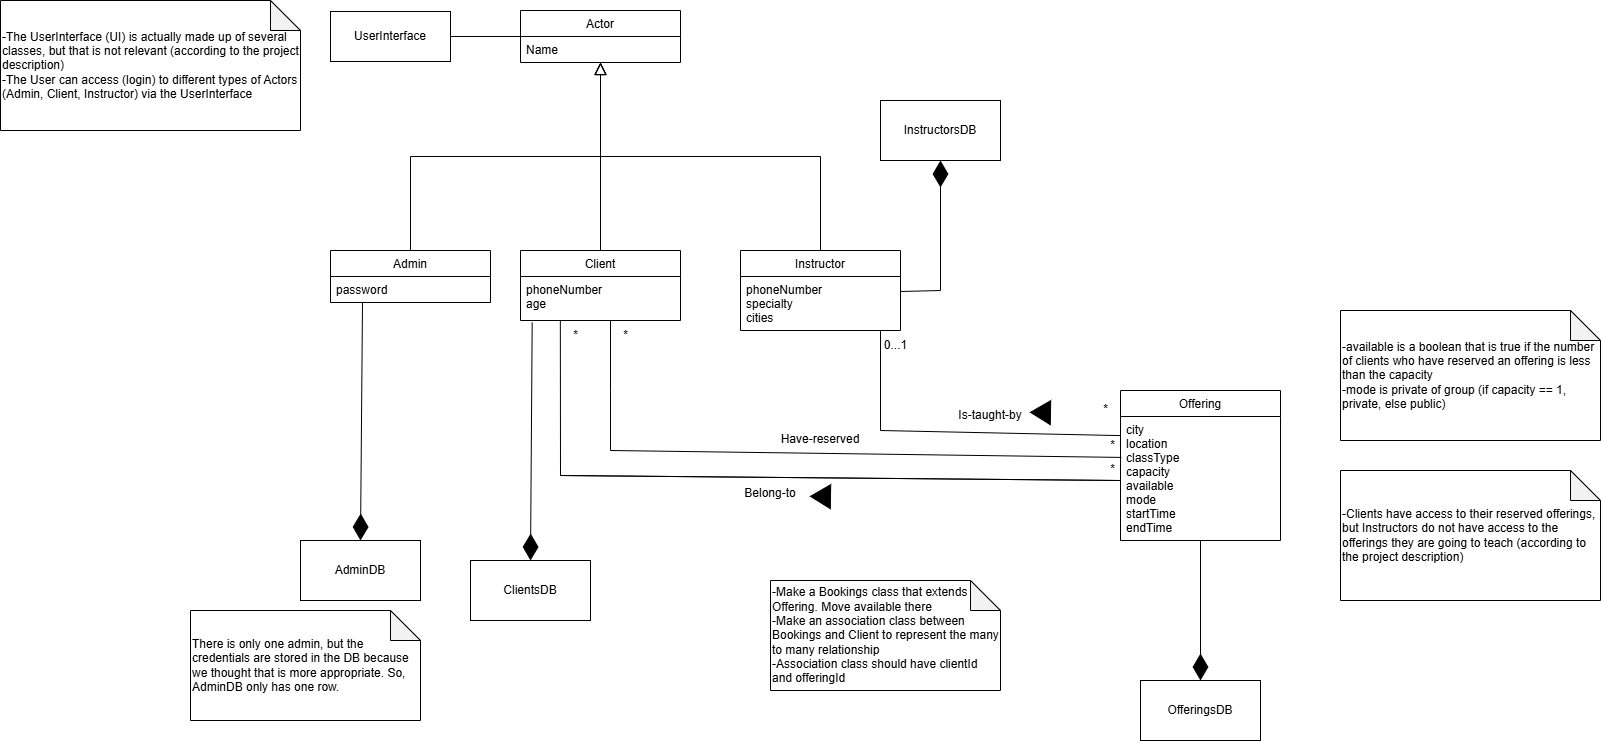

The diagram above was exported from draw.io. Its source (the exported page's mxGraphModel, read from the mxfile embedded in the PNG):
<mxGraphModel dx="1781" dy="558" grid="1" gridSize="10" guides="1" tooltips="1" connect="1" arrows="1" fold="1" page="1" pageScale="1" pageWidth="827" pageHeight="1169" math="0" shadow="0">
  <root>
    <mxCell id="WIyWlLk6GJQsqaUBKTNV-0" />
    <mxCell id="WIyWlLk6GJQsqaUBKTNV-1" parent="WIyWlLk6GJQsqaUBKTNV-0" />
    <mxCell id="zkfFHV4jXpPFQw0GAbJ--0" value="Actor" style="swimlane;fontStyle=0;align=center;verticalAlign=top;childLayout=stackLayout;horizontal=1;startSize=26;horizontalStack=0;resizeParent=1;resizeLast=0;collapsible=1;marginBottom=0;rounded=0;shadow=0;strokeWidth=1;" parent="WIyWlLk6GJQsqaUBKTNV-1" vertex="1">
      <mxGeometry x="220" y="120" width="160" height="52" as="geometry">
        <mxRectangle x="230" y="140" width="160" height="26" as="alternateBounds" />
      </mxGeometry>
    </mxCell>
    <mxCell id="zkfFHV4jXpPFQw0GAbJ--1" value="Name" style="text;align=left;verticalAlign=top;spacingLeft=4;spacingRight=4;overflow=hidden;rotatable=0;points=[[0,0.5],[1,0.5]];portConstraint=eastwest;" parent="zkfFHV4jXpPFQw0GAbJ--0" vertex="1">
      <mxGeometry y="26" width="160" height="26" as="geometry" />
    </mxCell>
    <mxCell id="zkfFHV4jXpPFQw0GAbJ--6" value="Admin" style="swimlane;fontStyle=0;align=center;verticalAlign=top;childLayout=stackLayout;horizontal=1;startSize=26;horizontalStack=0;resizeParent=1;resizeLast=0;collapsible=1;marginBottom=0;rounded=0;shadow=0;strokeWidth=1;" parent="WIyWlLk6GJQsqaUBKTNV-1" vertex="1">
      <mxGeometry x="30" y="360" width="160" height="52" as="geometry">
        <mxRectangle x="130" y="380" width="160" height="26" as="alternateBounds" />
      </mxGeometry>
    </mxCell>
    <mxCell id="zkfFHV4jXpPFQw0GAbJ--7" value="password" style="text;align=left;verticalAlign=top;spacingLeft=4;spacingRight=4;overflow=hidden;rotatable=0;points=[[0,0.5],[1,0.5]];portConstraint=eastwest;" parent="zkfFHV4jXpPFQw0GAbJ--6" vertex="1">
      <mxGeometry y="26" width="160" height="26" as="geometry" />
    </mxCell>
    <mxCell id="zkfFHV4jXpPFQw0GAbJ--12" value="" style="endArrow=block;endSize=10;endFill=0;shadow=0;strokeWidth=1;rounded=0;curved=0;edgeStyle=elbowEdgeStyle;elbow=vertical;" parent="WIyWlLk6GJQsqaUBKTNV-1" source="zkfFHV4jXpPFQw0GAbJ--6" target="zkfFHV4jXpPFQw0GAbJ--0" edge="1">
      <mxGeometry width="160" relative="1" as="geometry">
        <mxPoint x="200" y="203" as="sourcePoint" />
        <mxPoint x="200" y="203" as="targetPoint" />
      </mxGeometry>
    </mxCell>
    <mxCell id="zkfFHV4jXpPFQw0GAbJ--16" value="" style="endArrow=block;endSize=10;endFill=0;shadow=0;strokeWidth=1;rounded=0;curved=0;edgeStyle=elbowEdgeStyle;elbow=vertical;" parent="WIyWlLk6GJQsqaUBKTNV-1" target="zkfFHV4jXpPFQw0GAbJ--0" edge="1">
      <mxGeometry width="160" relative="1" as="geometry">
        <mxPoint x="520" y="360" as="sourcePoint" />
        <mxPoint x="310" y="271" as="targetPoint" />
      </mxGeometry>
    </mxCell>
    <mxCell id="z8LdAQdNXlB_STHlRCPJ-0" value="Client" style="swimlane;fontStyle=0;align=center;verticalAlign=top;childLayout=stackLayout;horizontal=1;startSize=26;horizontalStack=0;resizeParent=1;resizeLast=0;collapsible=1;marginBottom=0;rounded=0;shadow=0;strokeWidth=1;" parent="WIyWlLk6GJQsqaUBKTNV-1" vertex="1">
      <mxGeometry x="220" y="360" width="160" height="70" as="geometry">
        <mxRectangle x="340" y="380" width="170" height="26" as="alternateBounds" />
      </mxGeometry>
    </mxCell>
    <mxCell id="z8LdAQdNXlB_STHlRCPJ-1" value="phoneNumber&#10;age&#10;" style="text;align=left;verticalAlign=top;spacingLeft=4;spacingRight=4;overflow=hidden;rotatable=0;points=[[0,0.5],[1,0.5]];portConstraint=eastwest;" parent="z8LdAQdNXlB_STHlRCPJ-0" vertex="1">
      <mxGeometry y="26" width="160" height="44" as="geometry" />
    </mxCell>
    <mxCell id="z8LdAQdNXlB_STHlRCPJ-6" value="" style="endArrow=block;endSize=10;endFill=0;shadow=0;strokeWidth=1;rounded=0;curved=0;edgeStyle=elbowEdgeStyle;elbow=vertical;exitX=0.5;exitY=0;exitDx=0;exitDy=0;" parent="WIyWlLk6GJQsqaUBKTNV-1" source="z8LdAQdNXlB_STHlRCPJ-0" edge="1">
      <mxGeometry width="160" relative="1" as="geometry">
        <mxPoint x="520" y="360" as="sourcePoint" />
        <mxPoint x="300" y="172" as="targetPoint" />
      </mxGeometry>
    </mxCell>
    <mxCell id="z8LdAQdNXlB_STHlRCPJ-8" value="Offering" style="swimlane;fontStyle=0;align=center;verticalAlign=top;childLayout=stackLayout;horizontal=1;startSize=26;horizontalStack=0;resizeParent=1;resizeLast=0;collapsible=1;marginBottom=0;rounded=0;shadow=0;strokeWidth=1;" parent="WIyWlLk6GJQsqaUBKTNV-1" vertex="1">
      <mxGeometry x="820" y="500" width="160" height="150" as="geometry">
        <mxRectangle x="340" y="380" width="170" height="26" as="alternateBounds" />
      </mxGeometry>
    </mxCell>
    <mxCell id="z8LdAQdNXlB_STHlRCPJ-9" value="city&#10;location&#10;classType&#10;capacity&#10;available&#10;mode&#10;startTime&#10;endTime&#10;" style="text;align=left;verticalAlign=top;spacingLeft=4;spacingRight=4;overflow=hidden;rotatable=0;points=[[0,0.5],[1,0.5]];portConstraint=eastwest;" parent="z8LdAQdNXlB_STHlRCPJ-8" vertex="1">
      <mxGeometry y="26" width="160" height="124" as="geometry" />
    </mxCell>
    <mxCell id="z8LdAQdNXlB_STHlRCPJ-14" value="*" style="text;html=1;align=center;verticalAlign=middle;resizable=0;points=[];autosize=1;strokeColor=none;fillColor=none;" parent="WIyWlLk6GJQsqaUBKTNV-1" vertex="1">
      <mxGeometry x="310" y="430" width="30" height="30" as="geometry" />
    </mxCell>
    <mxCell id="z8LdAQdNXlB_STHlRCPJ-15" value="*" style="text;html=1;align=center;verticalAlign=middle;resizable=0;points=[];autosize=1;strokeColor=none;fillColor=none;" parent="WIyWlLk6GJQsqaUBKTNV-1" vertex="1">
      <mxGeometry x="797" y="540" width="30" height="30" as="geometry" />
    </mxCell>
    <mxCell id="z8LdAQdNXlB_STHlRCPJ-16" value="Have-reserved" style="text;html=1;align=center;verticalAlign=middle;whiteSpace=wrap;rounded=0;" parent="WIyWlLk6GJQsqaUBKTNV-1" vertex="1">
      <mxGeometry x="470" y="534" width="100" height="30" as="geometry" />
    </mxCell>
    <mxCell id="z8LdAQdNXlB_STHlRCPJ-23" value="ClientsDB" style="rounded=0;whiteSpace=wrap;html=1;" parent="WIyWlLk6GJQsqaUBKTNV-1" vertex="1">
      <mxGeometry x="170" y="670" width="120" height="60" as="geometry" />
    </mxCell>
    <mxCell id="z8LdAQdNXlB_STHlRCPJ-24" value="InstructorsDB" style="rounded=0;whiteSpace=wrap;html=1;" parent="WIyWlLk6GJQsqaUBKTNV-1" vertex="1">
      <mxGeometry x="580" y="210" width="120" height="60" as="geometry" />
    </mxCell>
    <mxCell id="z8LdAQdNXlB_STHlRCPJ-25" value="OfferingsDB" style="rounded=0;whiteSpace=wrap;html=1;" parent="WIyWlLk6GJQsqaUBKTNV-1" vertex="1">
      <mxGeometry x="840" y="790" width="120" height="60" as="geometry" />
    </mxCell>
    <mxCell id="z8LdAQdNXlB_STHlRCPJ-27" value="" style="endArrow=none;html=1;rounded=0;entryX=0.249;entryY=1.013;entryDx=0;entryDy=0;entryPerimeter=0;" parent="WIyWlLk6GJQsqaUBKTNV-1" target="z8LdAQdNXlB_STHlRCPJ-1" edge="1">
      <mxGeometry width="50" height="50" relative="1" as="geometry">
        <mxPoint x="260" y="585" as="sourcePoint" />
        <mxPoint x="260" y="467" as="targetPoint" />
        <Array as="points">
          <mxPoint x="820" y="590" />
          <mxPoint x="260" y="585" />
        </Array>
      </mxGeometry>
    </mxCell>
    <mxCell id="z8LdAQdNXlB_STHlRCPJ-31" value="" style="triangle;whiteSpace=wrap;html=1;fillColor=#000000;rotation=-179;" parent="WIyWlLk6GJQsqaUBKTNV-1" vertex="1">
      <mxGeometry x="509.99999999999994" y="594" width="20" height="24" as="geometry" />
    </mxCell>
    <mxCell id="z8LdAQdNXlB_STHlRCPJ-32" value="Belong-to" style="text;html=1;align=center;verticalAlign=middle;whiteSpace=wrap;rounded=0;" parent="WIyWlLk6GJQsqaUBKTNV-1" vertex="1">
      <mxGeometry x="420" y="588" width="100" height="30" as="geometry" />
    </mxCell>
    <mxCell id="z8LdAQdNXlB_STHlRCPJ-33" value="*" style="text;html=1;align=center;verticalAlign=middle;resizable=0;points=[];autosize=1;strokeColor=none;fillColor=none;" parent="WIyWlLk6GJQsqaUBKTNV-1" vertex="1">
      <mxGeometry x="260" y="430" width="30" height="30" as="geometry" />
    </mxCell>
    <mxCell id="z8LdAQdNXlB_STHlRCPJ-34" value="*" style="text;html=1;align=center;verticalAlign=middle;resizable=0;points=[];autosize=1;strokeColor=none;fillColor=none;" parent="WIyWlLk6GJQsqaUBKTNV-1" vertex="1">
      <mxGeometry x="797" y="564" width="30" height="30" as="geometry" />
    </mxCell>
    <mxCell id="GsYCjK2BZiHmMbfaY9qb-0" value="Instructor" style="swimlane;fontStyle=0;align=center;verticalAlign=top;childLayout=stackLayout;horizontal=1;startSize=26;horizontalStack=0;resizeParent=1;resizeLast=0;collapsible=1;marginBottom=0;rounded=0;shadow=0;strokeWidth=1;" parent="WIyWlLk6GJQsqaUBKTNV-1" vertex="1">
      <mxGeometry x="440" y="360" width="160" height="80" as="geometry">
        <mxRectangle x="340" y="380" width="170" height="26" as="alternateBounds" />
      </mxGeometry>
    </mxCell>
    <mxCell id="GsYCjK2BZiHmMbfaY9qb-1" value="phoneNumber&#10;specialty&#10;cities&#10;" style="text;align=left;verticalAlign=top;spacingLeft=4;spacingRight=4;overflow=hidden;rotatable=0;points=[[0,0.5],[1,0.5]];portConstraint=eastwest;" parent="GsYCjK2BZiHmMbfaY9qb-0" vertex="1">
      <mxGeometry y="26" width="160" height="54" as="geometry" />
    </mxCell>
    <mxCell id="GsYCjK2BZiHmMbfaY9qb-2" value="" style="endArrow=none;html=1;rounded=0;exitX=0;exitY=0.154;exitDx=0;exitDy=0;exitPerimeter=0;" parent="WIyWlLk6GJQsqaUBKTNV-1" source="z8LdAQdNXlB_STHlRCPJ-9" edge="1">
      <mxGeometry width="50" height="50" relative="1" as="geometry">
        <mxPoint x="580" y="500" as="sourcePoint" />
        <mxPoint x="580" y="440" as="targetPoint" />
        <Array as="points">
          <mxPoint x="580" y="540" />
        </Array>
      </mxGeometry>
    </mxCell>
    <mxCell id="GsYCjK2BZiHmMbfaY9qb-3" value="" style="endArrow=none;html=1;rounded=0;entryX=0.794;entryY=0.097;entryDx=0;entryDy=0;entryPerimeter=0;" parent="WIyWlLk6GJQsqaUBKTNV-1" target="z8LdAQdNXlB_STHlRCPJ-34" edge="1">
      <mxGeometry width="50" height="50" relative="1" as="geometry">
        <mxPoint x="310" y="430" as="sourcePoint" />
        <mxPoint x="590" y="510" as="targetPoint" />
        <Array as="points">
          <mxPoint x="310" y="500" />
          <mxPoint x="310" y="560" />
        </Array>
      </mxGeometry>
    </mxCell>
    <mxCell id="GsYCjK2BZiHmMbfaY9qb-5" value="Is-taught-by" style="text;html=1;align=center;verticalAlign=middle;whiteSpace=wrap;rounded=0;" parent="WIyWlLk6GJQsqaUBKTNV-1" vertex="1">
      <mxGeometry x="640" y="510" width="100" height="30" as="geometry" />
    </mxCell>
    <mxCell id="GsYCjK2BZiHmMbfaY9qb-6" value="*" style="text;html=1;align=center;verticalAlign=middle;resizable=0;points=[];autosize=1;strokeColor=none;fillColor=none;" parent="WIyWlLk6GJQsqaUBKTNV-1" vertex="1">
      <mxGeometry x="790" y="504" width="30" height="30" as="geometry" />
    </mxCell>
    <mxCell id="GsYCjK2BZiHmMbfaY9qb-7" value="0...1" style="text;html=1;align=center;verticalAlign=middle;resizable=0;points=[];autosize=1;strokeColor=none;fillColor=none;" parent="WIyWlLk6GJQsqaUBKTNV-1" vertex="1">
      <mxGeometry x="570" y="440" width="50" height="30" as="geometry" />
    </mxCell>
    <mxCell id="GsYCjK2BZiHmMbfaY9qb-8" value="" style="triangle;whiteSpace=wrap;html=1;fillColor=#000000;rotation=-179;" parent="WIyWlLk6GJQsqaUBKTNV-1" vertex="1">
      <mxGeometry x="730" y="510" width="20" height="24" as="geometry" />
    </mxCell>
    <mxCell id="GsYCjK2BZiHmMbfaY9qb-9" value="" style="endArrow=diamondThin;endFill=1;endSize=24;html=1;rounded=0;entryX=0.5;entryY=0;entryDx=0;entryDy=0;exitX=0.073;exitY=1.045;exitDx=0;exitDy=0;exitPerimeter=0;" parent="WIyWlLk6GJQsqaUBKTNV-1" source="z8LdAQdNXlB_STHlRCPJ-1" target="z8LdAQdNXlB_STHlRCPJ-23" edge="1">
      <mxGeometry width="160" relative="1" as="geometry">
        <mxPoint x="480" y="460" as="sourcePoint" />
        <mxPoint x="640" y="460" as="targetPoint" />
      </mxGeometry>
    </mxCell>
    <mxCell id="GsYCjK2BZiHmMbfaY9qb-10" value="" style="endArrow=diamondThin;endFill=1;endSize=24;html=1;rounded=0;entryX=0.5;entryY=1;entryDx=0;entryDy=0;exitX=1;exitY=0.278;exitDx=0;exitDy=0;exitPerimeter=0;" parent="WIyWlLk6GJQsqaUBKTNV-1" source="GsYCjK2BZiHmMbfaY9qb-1" target="z8LdAQdNXlB_STHlRCPJ-24" edge="1">
      <mxGeometry width="160" relative="1" as="geometry">
        <mxPoint x="662" y="281" as="sourcePoint" />
        <mxPoint x="660" y="519" as="targetPoint" />
        <Array as="points">
          <mxPoint x="640" y="400" />
        </Array>
      </mxGeometry>
    </mxCell>
    <mxCell id="GsYCjK2BZiHmMbfaY9qb-11" value="" style="endArrow=diamondThin;endFill=1;endSize=24;html=1;rounded=0;entryX=0.5;entryY=0;entryDx=0;entryDy=0;exitX=0.5;exitY=1;exitDx=0;exitDy=0;" parent="WIyWlLk6GJQsqaUBKTNV-1" source="z8LdAQdNXlB_STHlRCPJ-8" target="z8LdAQdNXlB_STHlRCPJ-25" edge="1">
      <mxGeometry width="160" relative="1" as="geometry">
        <mxPoint x="252" y="452" as="sourcePoint" />
        <mxPoint x="250" y="690" as="targetPoint" />
      </mxGeometry>
    </mxCell>
    <mxCell id="GsYCjK2BZiHmMbfaY9qb-13" value="-available is a boolean that is true if the number of clients who have reserved an offering is less than the capacity&lt;div&gt;-mode is private of group (if capacity == 1, private, else public)&lt;/div&gt;" style="shape=note;whiteSpace=wrap;html=1;backgroundOutline=1;darkOpacity=0.05;align=left;" parent="WIyWlLk6GJQsqaUBKTNV-1" vertex="1">
      <mxGeometry x="1040" y="420" width="260" height="130" as="geometry" />
    </mxCell>
    <mxCell id="GsYCjK2BZiHmMbfaY9qb-15" value="-Clients have access to their reserved offerings, but Instructors do not have access to the offerings they are going to teach (according to the project description)" style="shape=note;whiteSpace=wrap;html=1;backgroundOutline=1;darkOpacity=0.05;align=left;" parent="WIyWlLk6GJQsqaUBKTNV-1" vertex="1">
      <mxGeometry x="1040" y="580" width="260" height="130" as="geometry" />
    </mxCell>
    <mxCell id="GsYCjK2BZiHmMbfaY9qb-18" value="UserInterface" style="rounded=0;whiteSpace=wrap;html=1;" parent="WIyWlLk6GJQsqaUBKTNV-1" vertex="1">
      <mxGeometry x="30" y="121" width="120" height="50" as="geometry" />
    </mxCell>
    <mxCell id="GsYCjK2BZiHmMbfaY9qb-19" value="" style="endArrow=none;html=1;rounded=0;exitX=1;exitY=0.5;exitDx=0;exitDy=0;entryX=0;entryY=0.5;entryDx=0;entryDy=0;" parent="WIyWlLk6GJQsqaUBKTNV-1" source="GsYCjK2BZiHmMbfaY9qb-18" target="zkfFHV4jXpPFQw0GAbJ--0" edge="1">
      <mxGeometry width="50" height="50" relative="1" as="geometry">
        <mxPoint x="210" y="250" as="sourcePoint" />
        <mxPoint x="260" y="200" as="targetPoint" />
      </mxGeometry>
    </mxCell>
    <mxCell id="GsYCjK2BZiHmMbfaY9qb-20" value="&lt;div&gt;-The UserInterface (UI) is actually made up of several classes, but that is not relevant (according to the project description)&lt;/div&gt;-The User can access (login) to different types of Actors (Admin, Client, Instructor) via the UserInterface" style="shape=note;whiteSpace=wrap;html=1;backgroundOutline=1;darkOpacity=0.05;align=left;" parent="WIyWlLk6GJQsqaUBKTNV-1" vertex="1">
      <mxGeometry x="-300" y="110" width="300" height="130" as="geometry" />
    </mxCell>
    <mxCell id="Pi1-9xCyTz9n0Azinkjw-0" value="AdminDB" style="rounded=0;whiteSpace=wrap;html=1;" parent="WIyWlLk6GJQsqaUBKTNV-1" vertex="1">
      <mxGeometry y="650" width="120" height="60" as="geometry" />
    </mxCell>
    <mxCell id="Pi1-9xCyTz9n0Azinkjw-1" value="" style="endArrow=diamondThin;endFill=1;endSize=24;html=1;rounded=0;entryX=0.5;entryY=0;entryDx=0;entryDy=0;exitX=0.073;exitY=1.045;exitDx=0;exitDy=0;exitPerimeter=0;" parent="WIyWlLk6GJQsqaUBKTNV-1" edge="1">
      <mxGeometry width="160" relative="1" as="geometry">
        <mxPoint x="62" y="412" as="sourcePoint" />
        <mxPoint x="60" y="650" as="targetPoint" />
      </mxGeometry>
    </mxCell>
    <mxCell id="Pi1-9xCyTz9n0Azinkjw-2" value="There is only one admin, but the credentials are stored in the DB because we thought that is more appropriate. So, AdminDB only has one row.&lt;div&gt;&lt;/div&gt;" style="shape=note;whiteSpace=wrap;html=1;backgroundOutline=1;darkOpacity=0.05;align=left;" parent="WIyWlLk6GJQsqaUBKTNV-1" vertex="1">
      <mxGeometry x="-110" y="720" width="230" height="110" as="geometry" />
    </mxCell>
    <mxCell id="wnPIdF6AJe3u2Nebf6uN-0" value="-Make a Bookings class that extends Offering. Move available there&lt;br&gt;-Make an association class between Bookings and Client to represent the many to many relationship&lt;div&gt;-Association class should have clientId and offeringId&lt;/div&gt;" style="shape=note;whiteSpace=wrap;html=1;backgroundOutline=1;darkOpacity=0.05;align=left;" parent="WIyWlLk6GJQsqaUBKTNV-1" vertex="1">
      <mxGeometry x="470" y="690" width="230" height="110" as="geometry" />
    </mxCell>
  </root>
</mxGraphModel>